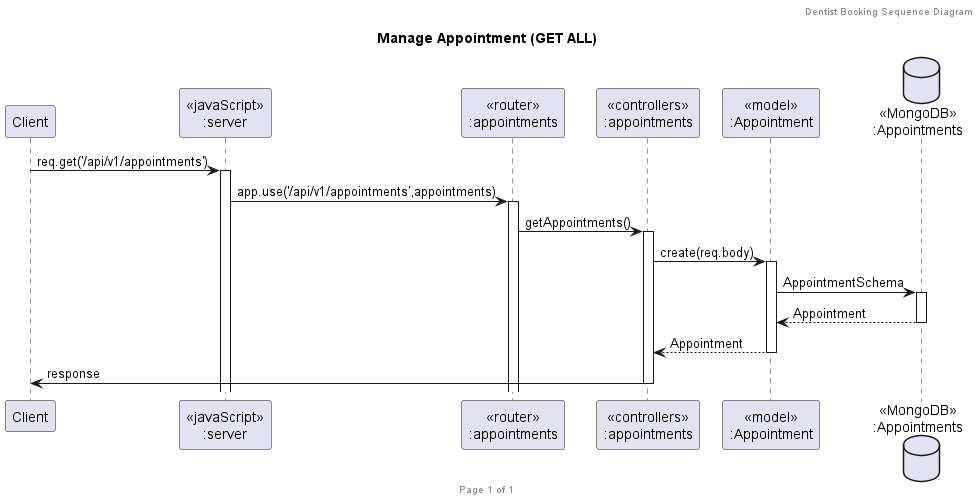

The diagram above was rendered by PlantUML. Its source (embedded in the PNG):
@startuml Manage Appointment (GET ALL)

header Dentist Booking Sequence Diagram
footer Page %page% of %lastpage%
title "Manage Appointment (GET ALL)"

participant "Client" as client
participant "<<javaScript>>\n:server" as server
participant "<<router>>\n:appointments" as routerAppointments
participant "<<controllers>>\n:appointments" as controllersAppointments
participant "<<model>>\n:Appointment" as modelAppointment
database "<<MongoDB>>\n:Appointments" as AppointmentsDatabase

client->server ++:req.get('/api/v1/appointments')
server->routerAppointments ++:app.use('/api/v1/appointments',appointments)
routerAppointments -> controllersAppointments ++:getAppointments()
controllersAppointments->modelAppointment ++:create(req.body)
modelAppointment -> AppointmentsDatabase ++: AppointmentSchema
AppointmentsDatabase --> modelAppointment --: Appointment
controllersAppointments <-- modelAppointment --: Appointment
controllersAppointments->client --:response

@enduml